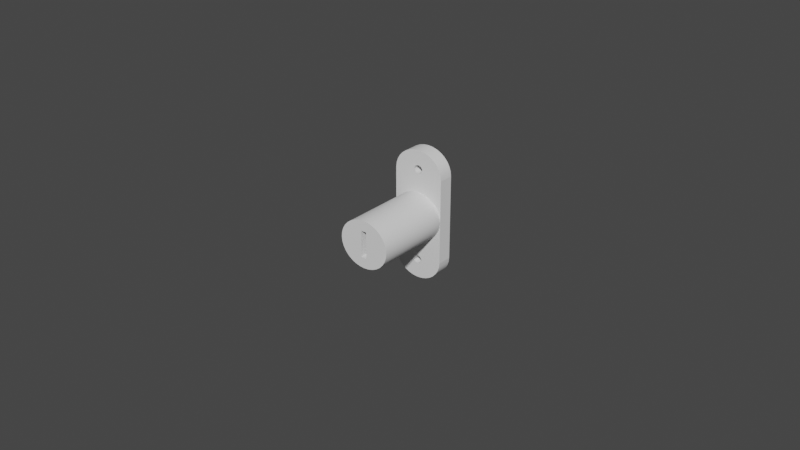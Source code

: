 # Source: Cam_Lock.blend  (saved by Blender 2.91.10; exported with 4.5.12 LTS)
import bpy
from mathutils import Matrix  # noqa: F401  (used for matrix-valued properties, if any)

bpy.ops.wm.read_factory_settings(use_empty=True)
scene = bpy.context.scene
scene.name = 'Scene'

# ---- collections
col_collection = bpy.data.collections.new('Collection'); scene.collection.children.link(col_collection)

# ---- world
world_world = bpy.data.worlds.new('World'); scene.world = world_world
world_world.use_nodes = True; world_world.node_tree.nodes.clear()
_N = world_world.node_tree.nodes; _L = world_world.node_tree.links
n0 = _N.new('ShaderNodeOutputWorld'); n0.name = 'World Output'; n0.location = (300, 300)
n1 = _N.new('ShaderNodeBackground'); n1.name = 'Background'; n1.location = (10, 300)
n1.inputs[0].default_value = (0.05088, 0.05088, 0.05088, 1.0)
_L.new(n1.outputs[0], n0.inputs[0])
n0.is_active_output = True
world_world.color = (0.05088, 0.05088, 0.05088)
world_world.use_sun_shadow = False
world_world.sun_shadow_jitter_overblur = 0.0

# ---- meshes
me_cylinder_002 = bpy.data.meshes.new('Cylinder.002')
me_cylinder_002.from_pydata([(-0.0009301, 0.01017, -0.0042), (-0.0009301, 0.01017, 0.0042), (0.0009301, 0.01017, -0.0042), (0.0009301, 0.01017, 0.0042), (0.0, 0.002626, 0.00756), (0.0, -0.002626, 0.00756), (0.001633, 0.002626, 0.007415), (0.001633, -0.002626, 0.007415), (0.003204, 0.002626, 0.006985), (0.003204, -0.002626, 0.006985), (0.004651, 0.002626, 0.006286), (0.004651, -0.002626, 0.006286), (0.005919, 0.002626, 0.005346), (0.005919, -0.002626, 0.005346), (0.00696, 0.002626, 0.0042), (0.00696, -0.002626, 0.0042), (0.007734, 0.002626, 0.002893), (0.007734, -0.002626, 0.002893), (0.00821, 0.002626, 0.001475), (0.00821, -0.002626, 0.001475), (0.008371, 0.002626, 6.856e-10), (0.008371, -0.002626, 4.56e-10), (0.00821, 0.002626, -0.001475), (0.00821, -0.002626, -0.001475), (0.007734, 0.002626, -0.002893), (0.007734, -0.002626, -0.002893), (0.00696, 0.002626, -0.0042), (0.00696, -0.002626, -0.0042), (0.005919, 0.002626, -0.005346), (0.005919, -0.002626, -0.005346), (0.004651, 0.002626, -0.006286), (0.004651, -0.002626, -0.006286), (0.003204, 0.002626, -0.006985), (0.003204, -0.002626, -0.006985), (0.001633, 0.002626, -0.007415), (0.001633, -0.002626, -0.007415), (-2.728e-09, 0.002626, -0.00756), (-2.728e-09, -0.002626, -0.00756), (-0.001633, 0.002626, -0.007415), (-0.001633, -0.002626, -0.007415), (-0.003204, 0.002626, -0.006985), (-0.003204, -0.002626, -0.006985), (-0.004651, 0.002626, -0.006286), (-0.004651, -0.002626, -0.006286), (-0.005919, 0.002626, -0.005346), (-0.005919, -0.002626, -0.005346), (-0.00696, 0.002626, -0.0042), (-0.00696, -0.002626, -0.0042), (-0.007734, 0.002626, -0.002893), (-0.007734, -0.002626, -0.002893), (-0.00821, 0.002626, -0.001475), (-0.00821, -0.002626, -0.001475), (-0.008371, 0.002626, 7.415e-09), (-0.008371, -0.002626, 7.185e-09), (-0.00821, 0.002626, 0.001475), (-0.00821, -0.002626, 0.001475), (-0.007734, 0.002626, 0.002893), (-0.007734, -0.002626, 0.002893), (-0.00696, 0.002626, 0.0042), (-0.00696, -0.002626, 0.0042), (-0.005919, 0.002626, 0.005346), (-0.005919, -0.002626, 0.005346), (-0.004651, 0.002626, 0.006286), (-0.004651, -0.002626, 0.006286), (-0.003203, 0.002626, 0.006985), (-0.003203, -0.002626, 0.006985), (-0.001633, 0.002626, 0.007415), (-0.001633, -0.002626, 0.007415), (0.0, 0.02937, 0.00294), (0.0, 0.02649, 0.00294), (0.0006351, 0.02937, 0.002884), (0.0006351, 0.02649, 0.002884), (0.001246, 0.02937, 0.002716), (0.001246, 0.02649, 0.002716), (0.001809, 0.02937, 0.002445), (0.001809, 0.02649, 0.002445), (0.002302, 0.02937, 0.002079), (0.002302, 0.02649, 0.002079), (0.002707, 0.02937, 0.001633), (0.002707, 0.02649, 0.001633), (0.003008, 0.02937, 0.001125), (0.003008, 0.02649, 0.001125), (0.003193, 0.02937, 0.0005736), (0.003193, 0.02649, 0.0005736), (0.003255, 0.02937, 1.506e-09), (0.003255, 0.02649, 1.38e-09), (0.003193, 0.02937, -0.0005736), (0.003193, 0.02649, -0.0005736), (0.003008, 0.02937, -0.001125), (0.003008, 0.02649, -0.001125), (0.002707, 0.02937, -0.001633), (0.002707, 0.02649, -0.001633), (0.002302, 0.02937, -0.002079), (0.002302, 0.02649, -0.002079), (0.001809, 0.02937, -0.002445), (0.001809, 0.02649, -0.002445), (0.001246, 0.02937, -0.002716), (0.001246, 0.02649, -0.002716), (0.0006351, 0.02937, -0.002884), (0.0006351, 0.02649, -0.002884), (-1.061e-09, 0.02937, -0.00294), (-1.061e-09, 0.02649, -0.00294), (-0.0006351, 0.02937, -0.002884), (-0.0006351, 0.02649, -0.002884), (-0.001246, 0.02937, -0.002716), (-0.001246, 0.02649, -0.002716), (-0.001809, 0.02937, -0.002445), (-0.001809, 0.02649, -0.002445), (-0.002302, 0.02937, -0.002079), (-0.002302, 0.02649, -0.002079), (-0.002707, 0.02937, -0.001633), (-0.002707, 0.02649, -0.001633), (-0.003008, 0.02937, -0.001125), (-0.003008, 0.02649, -0.001125), (-0.003193, 0.02937, -0.0005736), (-0.003193, 0.02649, -0.0005736), (-0.003255, 0.02937, 4.123e-09), (-0.003255, 0.02649, 3.997e-09), (-0.003193, 0.02937, 0.0005736), (-0.003193, 0.02649, 0.0005736), (-0.003008, 0.02937, 0.001125), (-0.003008, 0.02649, 0.001125), (-0.002707, 0.02937, 0.001633), (-0.002707, 0.02649, 0.001633), (-0.002302, 0.02937, 0.002079), (-0.002302, 0.02649, 0.002079), (-0.001809, 0.02937, 0.002445), (-0.001809, 0.02649, 0.002445), (-0.001246, 0.02937, 0.002716), (-0.001246, 0.02649, 0.002716), (-0.0006351, 0.02937, 0.002884), (-0.0006351, 0.02649, 0.002884), (0.0, 0.0265, 0.00756), (0.0, 0.002625, 0.00756), (0.001633, 0.0265, 0.007415), (0.001633, 0.002625, 0.007415), (0.003204, 0.0265, 0.006985), (0.003204, 0.002625, 0.006985), (0.004651, 0.0265, 0.006286), (0.004651, 0.002625, 0.006286), (0.005919, 0.0265, 0.005346), (0.005919, 0.002625, 0.005346), (0.00696, 0.0265, 0.0042), (0.00696, 0.002625, 0.0042), (0.007734, 0.0265, 0.002893), (0.007734, 0.002625, 0.002893), (0.00821, 0.0265, 0.001475), (0.00821, 0.002625, 0.001475), (0.008371, 0.0265, 1.729e-09), (0.008371, 0.002625, 6.855e-10), (0.00821, 0.0265, -0.001475), (0.00821, 0.002625, -0.001475), (0.007734, 0.0265, -0.002893), (0.007734, 0.002625, -0.002893), (0.00696, 0.0265, -0.0042), (0.00696, 0.002625, -0.0042), (0.005919, 0.0265, -0.005346), (0.005919, 0.002625, -0.005346), (0.004651, 0.0265, -0.006286), (0.004651, 0.002625, -0.006286), (0.003204, 0.0265, -0.006985), (0.003204, 0.002625, -0.006985), (0.001633, 0.0265, -0.007415), (0.001633, 0.002625, -0.007415), (-2.728e-09, 0.0265, -0.00756), (-2.728e-09, 0.002625, -0.00756), (-0.001633, 0.0265, -0.007415), (-0.001633, 0.002625, -0.007415), (-0.003204, 0.0265, -0.006985), (-0.003204, 0.002625, -0.006985), (-0.004651, 0.0265, -0.006286), (-0.004651, 0.002625, -0.006286), (-0.005919, 0.0265, -0.005346), (-0.005919, 0.002625, -0.005346), (-0.00696, 0.0265, -0.0042), (-0.00696, 0.002625, -0.0042), (-0.007734, 0.0265, -0.002893), (-0.007734, 0.002625, -0.002893), (-0.00821, 0.0265, -0.001475), (-0.00821, 0.002625, -0.001475), (-0.008371, 0.0265, 8.458e-09), (-0.008371, 0.002625, 7.415e-09), (-0.00821, 0.0265, 0.001475), (-0.00821, 0.002625, 0.001475), (-0.007734, 0.0265, 0.002893), (-0.007734, 0.002625, 0.002893), (-0.00696, 0.0265, 0.0042), (-0.00696, 0.002625, 0.0042), (-0.005919, 0.0265, 0.005346), (-0.005919, 0.002625, 0.005346), (-0.004651, 0.0265, 0.006286), (-0.004651, 0.002625, 0.006286), (-0.003203, 0.0265, 0.006985), (-0.003203, 0.002625, 0.006985), (-0.001633, 0.0265, 0.007415), (-0.001633, 0.002625, 0.007415), (3.757e-10, 0.02648, 0.021), (3.757e-10, 0.02171, 0.021), (0.001633, 0.02648, 0.02085), (0.001633, 0.02171, 0.02085), (0.003204, 0.02648, 0.02042), (0.003204, 0.02171, 0.02042), (0.004651, 0.02648, 0.01973), (0.004651, 0.02171, 0.01973), (0.005919, 0.02648, 0.01879), (0.005919, 0.02171, 0.01879), (0.00696, 0.02648, 0.01764), (0.00696, 0.02171, 0.01764), (0.007734, 0.02648, 0.01633), (0.007734, 0.02171, 0.01633), (0.00821, 0.02648, 0.01491), (0.00821, 0.02171, 0.01491), (-0.00821, 0.02648, 0.01491), (-0.00821, 0.02171, 0.01491), (-0.007734, 0.02648, 0.01633), (-0.007734, 0.02171, 0.01633), (-0.00696, 0.02648, 0.01764), (-0.00696, 0.02171, 0.01764), (-0.005919, 0.02648, 0.01879), (-0.005919, 0.02171, 0.01879), (-0.004651, 0.02648, 0.01973), (-0.004651, 0.02171, 0.01973), (-0.003203, 0.02648, 0.02042), (-0.003203, 0.02171, 0.02042), (-0.001633, 0.02648, 0.02085), (-0.001633, 0.02171, 0.02085), (-0.008339, 0.02648, -0.01346), (-0.008371, 0.02171, -0.01344), (-0.008371, 0.02648, 0.01344), (-0.008371, 0.02171, 0.01344), (0.008371, 0.02648, -0.01344), (0.008371, 0.02171, -0.01344), (0.008371, 0.02648, 0.01344), (0.008371, 0.02171, 0.01344), (4.703e-09, 0.02648, -0.021), (4.703e-09, 0.02171, -0.021), (-0.001633, 0.02648, -0.02085), (-0.001633, 0.02171, -0.02085), (-0.003204, 0.02648, -0.02042), (-0.003204, 0.02171, -0.02042), (-0.004651, 0.02648, -0.01973), (-0.004651, 0.02171, -0.01973), (-0.005919, 0.02648, -0.01879), (-0.005919, 0.02171, -0.01879), (-0.00696, 0.02648, -0.01764), (-0.00696, 0.02171, -0.01764), (-0.007734, 0.02648, -0.01633), (-0.007734, 0.02171, -0.01633), (-0.00821, 0.02648, -0.01491), (-0.00821, 0.02171, -0.01491), (0.00821, 0.02648, -0.01491), (0.00821, 0.02171, -0.01491), (0.007734, 0.02648, -0.01633), (0.007734, 0.02171, -0.01633), (0.00696, 0.02648, -0.01764), (0.00696, 0.02171, -0.01764), (0.005919, 0.02648, -0.01879), (0.005919, 0.02171, -0.01879), (0.004651, 0.02648, -0.01973), (0.004651, 0.02171, -0.01973), (0.003204, 0.02648, -0.02042), (0.003204, 0.02171, -0.02042), (0.001633, 0.02648, -0.02085), (0.001633, 0.02171, -0.02085), (-0.0009301, -0.002626, -0.0042), (-0.0009301, 0.002625, -0.0042), (-0.0009301, 0.002626, -0.0042), (0.0009301, -0.002626, -0.0042), (0.0009301, 0.002625, -0.0042), (0.0009301, 0.002626, -0.0042), (-0.0009301, -0.002626, -0.002028), (-0.0009301, 0.002625, -0.002028), (-0.0009301, -0.002626, 0.0042), (-0.0009301, 0.002625, 0.0042), (-0.0009301, 0.002626, 0.0042), (0.0009301, -0.002626, 0.0042), (0.0009301, 0.002625, 0.0042), (0.0009301, 0.002626, 0.0042), (0.001316, 0.02171, 0.01542), (0.001316, 0.02648, 0.01542), (0.001007, 0.02171, 0.01584), (0.001007, 0.02648, 0.01584), (0.001397, 0.02171, 0.01468), (0.001397, 0.02648, 0.01468), (-0.0002779, 0.02171, 0.01619), (-0.0002779, 0.02648, 0.01619), (0.001184, 0.02171, 0.01564), (0.001184, 0.02648, 0.01564), (-0.000545, 0.02171, 0.01612), (-0.000545, 0.02648, 0.01612), (0.001397, 0.02171, 0.01518), (0.001397, 0.02648, 0.01518), (0.0002779, 0.02171, 0.01619), (0.0002779, 0.02648, 0.01619), (0.001184, 0.02171, 0.01422), (0.001184, 0.02648, 0.01422), (0.001007, 0.02171, 0.01402), (0.001007, 0.02648, 0.01402), (0.0007913, 0.02171, 0.01386), (0.0007913, 0.02648, 0.01386), (0.000545, 0.02171, 0.01374), (0.000545, 0.02648, 0.01374), (1.372e-09, 0.02171, 0.01622), (1.372e-09, 0.02648, 0.01622), (0.000545, 0.02171, 0.01612), (0.000545, 0.02648, 0.01612), (0.0007913, 0.02171, 0.016), (0.0007913, 0.02648, 0.016), (0.001316, 0.02171, 0.01444), (0.001316, 0.02648, 0.01444), (0.001424, 0.02171, 0.01493), (0.001424, 0.02648, 0.01493), (-0.001316, 0.02171, 0.01444), (-0.001316, 0.02648, 0.01444), (-0.001424, 0.02171, 0.01493), (-0.001424, 0.02648, 0.01493), (-0.001397, 0.02171, 0.01468), (-0.001397, 0.02648, 0.01468), (-0.001397, 0.02171, 0.01518), (-0.001397, 0.02648, 0.01518), (-0.001316, 0.02171, 0.01542), (-0.001316, 0.02648, 0.01542), (-0.001184, 0.02171, 0.01422), (-0.001184, 0.02648, 0.01422), (-0.001184, 0.02171, 0.01564), (-0.001184, 0.02648, 0.01564), (-0.0007913, 0.02171, 0.016), (-0.0007913, 0.02648, 0.016), (-0.001007, 0.02171, 0.01584), (-0.001007, 0.02648, 0.01584), (9.083e-10, 0.02171, 0.01364), (9.083e-10, 0.02648, 0.01364), (-0.0002779, 0.02171, 0.01367), (-0.0002779, 0.02648, 0.01367), (0.0002779, 0.02171, 0.01367), (0.0002779, 0.02648, 0.01367), (-0.000545, 0.02171, 0.01374), (-0.000545, 0.02648, 0.01374), (-0.001007, 0.02171, 0.01402), (-0.001007, 0.02648, 0.01402), (-0.0007913, 0.02171, 0.01386), (-0.0007913, 0.02648, 0.01386), (0.001316, 0.02171, -0.01437), (0.001316, 0.02648, -0.01437), (0.001007, 0.02171, -0.01395), (0.001007, 0.02648, -0.01395), (0.001397, 0.02171, -0.01511), (0.001397, 0.02648, -0.01511), (-0.0002779, 0.02171, -0.0136), (-0.0002779, 0.02648, -0.0136), (0.001184, 0.02171, -0.01414), (0.001184, 0.02648, -0.01414), (-0.000545, 0.02171, -0.01367), (-0.000545, 0.02648, -0.01367), (0.001397, 0.02171, -0.01461), (0.001397, 0.02648, -0.01461), (0.0002779, 0.02171, -0.0136), (0.0002779, 0.02648, -0.0136), (0.001184, 0.02171, -0.01557), (0.001184, 0.02648, -0.01557), (0.001007, 0.02171, -0.01577), (0.001007, 0.02648, -0.01577), (0.0007913, 0.02171, -0.01593), (0.0007913, 0.02648, -0.01593), (0.000545, 0.02171, -0.01605), (0.000545, 0.02648, -0.01605), (1.372e-09, 0.02171, -0.01357), (1.372e-09, 0.02648, -0.01357), (0.000545, 0.02171, -0.01367), (0.000545, 0.02648, -0.01367), (0.0007913, 0.02171, -0.01379), (0.0007913, 0.02648, -0.01379), (0.001316, 0.02171, -0.01535), (0.001316, 0.02648, -0.01535), (0.001424, 0.02171, -0.01486), (0.001424, 0.02648, -0.01486), (-0.001316, 0.02171, -0.01535), (-0.001316, 0.02648, -0.01535), (-0.001424, 0.02171, -0.01486), (-0.001424, 0.02648, -0.01486), (-0.001397, 0.02171, -0.01511), (-0.001397, 0.02648, -0.01511), (-0.001397, 0.02171, -0.01461), (-0.001397, 0.02648, -0.01461), (-0.001316, 0.02171, -0.01437), (-0.001316, 0.02648, -0.01437), (-0.001184, 0.02171, -0.01557), (-0.001184, 0.02648, -0.01557), (-0.001184, 0.02171, -0.01414), (-0.001184, 0.02648, -0.01414), (-0.0007913, 0.02171, -0.01379), (-0.0007913, 0.02648, -0.01379), (-0.001007, 0.02171, -0.01395), (-0.001007, 0.02648, -0.01395), (9.083e-10, 0.02171, -0.01614), (9.083e-10, 0.02648, -0.01614), (-0.0002779, 0.02171, -0.01612), (-0.0002779, 0.02648, -0.01612), (0.0002779, 0.02171, -0.01612), (0.0002779, 0.02648, -0.01612), (-0.000545, 0.02171, -0.01605), (-0.000545, 0.02648, -0.01605), (-0.001007, 0.02171, -0.01577), (-0.001007, 0.02648, -0.01577), (-0.0007913, 0.02171, -0.01593), (-0.0007913, 0.02648, -0.01593), (-0.0009301, 0.01017, 0.0042), (-0.0009301, 0.01017, 0.0042), (-0.0009301, 0.01017, -0.0042), (-0.0009301, 0.01017, -0.0042), (-0.0009301, 0.002626, 0.0042), (-0.0009301, 0.002626, 0.0042), (-0.0009301, 0.002626, 0.0042), (-0.0009301, 0.002626, 0.0042), (0.0009301, 0.01017, 0.0042), (0.0009301, 0.01017, 0.0042), (0.0009301, 0.002626, 0.0042), (0.0009301, 0.002626, 0.0042), (0.0009301, 0.002626, 0.0042), (0.0009301, 0.002626, 0.0042), (0.0009301, 0.01017, -0.0042), (0.0009301, 0.01017, -0.0042), (0.0009301, 0.002626, -0.0042), (0.0009301, 0.002626, -0.0042), (0.0009301, 0.002626, -0.0042), (0.0009301, 0.002626, -0.0042), (0.0, 0.002626, 0.00756), (0.001633, 0.002626, 0.007415), (0.001633, -0.002626, 0.007415), (0.0, -0.002626, 0.00756), (0.003204, 0.002626, 0.006985), (0.003204, -0.002626, 0.006985), (0.004651, 0.002626, 0.006286), (0.004651, -0.002626, 0.006286), (0.005919, 0.002626, 0.005346), (0.005919, -0.002626, 0.005346), (0.00696, 0.002626, 0.0042), (0.00696, -0.002626, 0.0042), (0.007734, 0.002626, 0.002893), (0.007734, -0.002626, 0.002893), (0.00821, 0.002626, 0.001475), (0.00821, -0.002626, 0.001475), (0.008371, 0.002626, 6.856e-10), (0.008371, -0.002626, 4.56e-10), (0.00821, 0.002626, -0.001475), (0.00821, -0.002626, -0.001475), (0.007734, 0.002626, -0.002893), (0.007734, -0.002626, -0.002893), (0.00696, 0.002626, -0.0042), (0.00696, -0.002626, -0.0042), (0.005919, 0.002626, -0.005346), (0.005919, -0.002626, -0.005346), (0.004651, 0.002626, -0.006286), (0.004651, -0.002626, -0.006286), (0.003204, 0.002626, -0.006985), (0.003204, -0.002626, -0.006985), (0.001633, 0.002626, -0.007415), (0.001633, -0.002626, -0.007415), (-2.728e-09, 0.002626, -0.00756), (-2.728e-09, -0.002626, -0.00756), (-0.001633, 0.002626, -0.007415), (-0.001633, -0.002626, -0.007415), (-0.003204, 0.002626, -0.006985), (-0.003204, -0.002626, -0.006985), (-0.004651, 0.002626, -0.006286), (-0.004651, -0.002626, -0.006286), (-0.005919, 0.002626, -0.005346), (-0.005919, -0.002626, -0.005346), (-0.00696, 0.002626, -0.0042), (-0.00696, -0.002626, -0.0042), (-0.007734, 0.002626, -0.002893), (-0.007734, -0.002626, -0.002893), (-0.00821, 0.002626, -0.001475), (-0.00821, -0.002626, -0.001475), (-0.008371, 0.002626, 7.415e-09), (-0.008371, -0.002626, 7.185e-09), (-0.00821, 0.002626, 0.001475), (-0.00821, -0.002626, 0.001475), (-0.007734, 0.002626, 0.002893), (-0.007734, -0.002626, 0.002893), (-0.00696, 0.002626, 0.0042), (-0.00696, -0.002626, 0.0042), (-0.005919, 0.002626, 0.005346), (-0.005919, -0.002626, 0.005346), (-0.004651, 0.002626, 0.006286), (-0.004651, -0.002626, 0.006286), (-0.003203, 0.002626, 0.006985), (-0.003203, -0.002626, 0.006985), (-0.001633, 0.002626, 0.007415), (-0.001633, -0.002626, 0.007415), (0.0, 0.02937, 0.00294), (0.0006351, 0.02937, 0.002884), (0.0006351, 0.02649, 0.002884), (0.0, 0.02649, 0.00294), (0.001246, 0.02937, 0.002716), (0.001246, 0.02649, 0.002716), (0.001809, 0.02937, 0.002445), (0.001809, 0.02649, 0.002445), (0.002302, 0.02937, 0.002079), (0.002302, 0.02649, 0.002079), (0.002707, 0.02937, 0.001633), (0.002707, 0.02649, 0.001633), (0.003008, 0.02937, 0.001125), (0.003008, 0.02649, 0.001125), (0.003193, 0.02937, 0.0005736), (0.003193, 0.02649, 0.0005736), (0.003255, 0.02937, 1.506e-09), (0.003255, 0.02649, 1.38e-09), (0.003193, 0.02937, -0.0005736), (0.003193, 0.02649, -0.0005736), (0.003008, 0.02937, -0.001125), (0.003008, 0.02649, -0.001125), (0.002707, 0.02937, -0.001633), (0.002707, 0.02649, -0.001633), (0.002302, 0.02937, -0.002079), (0.002302, 0.02649, -0.002079), (0.001809, 0.02937, -0.002445), (0.001809, 0.02649, -0.002445), (0.001246, 0.02937, -0.002716), (0.001246, 0.02649, -0.002716), (0.0006351, 0.02937, -0.002884), (0.0006351, 0.02649, -0.002884), (-1.061e-09, 0.02937, -0.00294), (-1.061e-09, 0.02649, -0.00294), (-0.0006351, 0.02937, -0.002884), (-0.0006351, 0.02649, -0.002884), (-0.001246, 0.02937, -0.002716), (-0.001246, 0.02649, -0.002716), (-0.001809, 0.02937, -0.002445), (-0.001809, 0.02649, -0.002445), (-0.002302, 0.02937, -0.002079), (-0.002302, 0.02649, -0.002079), (-0.002707, 0.02937, -0.001633), (-0.002707, 0.02649, -0.001633), (-0.003008, 0.02937, -0.001125), (-0.003008, 0.02649, -0.001125), (-0.003193, 0.02937, -0.0005736), (-0.003193, 0.02649, -0.0005736), (-0.003255, 0.02937, 4.123e-09), (-0.003255, 0.02649, 3.997e-09), (-0.003193, 0.02937, 0.0005736), (-0.003193, 0.02649, 0.0005736), (-0.003008, 0.02937, 0.001125), (-0.003008, 0.02649, 0.001125), (-0.002707, 0.02937, 0.001633), (-0.002707, 0.02649, 0.001633), (-0.002302, 0.02937, 0.002079), (-0.002302, 0.02649, 0.002079), (-0.001809, 0.02937, 0.002445), (-0.001809, 0.02649, 0.002445), (-0.001246, 0.02937, 0.002716), (-0.001246, 0.02649, 0.002716), (-0.0006351, 0.02937, 0.002884), (-0.0006351, 0.02649, 0.002884), (0.0, 0.0265, 0.00756), (0.001633, 0.0265, 0.007415), (0.001633, 0.002625, 0.007415), (0.0, 0.002625, 0.00756), (0.003204, 0.0265, 0.006985), (0.003204, 0.002625, 0.006985), (0.004651, 0.0265, 0.006286), (0.004651, 0.002625, 0.006286), (0.005919, 0.0265, 0.005346), (0.005919, 0.002625, 0.005346), (0.00696, 0.0265, 0.0042), (0.00696, 0.002625, 0.0042), (0.007734, 0.0265, 0.002893), (0.007734, 0.002625, 0.002893), (0.00821, 0.0265, 0.001475), (0.00821, 0.002625, 0.001475), (0.008371, 0.0265, 1.729e-09), (0.008371, 0.002625, 6.855e-10), (0.00821, 0.0265, -0.001475), (0.00821, 0.002625, -0.001475), (0.007734, 0.0265, -0.002893), (0.007734, 0.002625, -0.002893), (0.00696, 0.0265, -0.0042), (0.00696, 0.002625, -0.0042), (0.005919, 0.0265, -0.005346), (0.005919, 0.002625, -0.005346), (0.004651, 0.0265, -0.006286), (0.004651, 0.002625, -0.006286), (0.003204, 0.0265, -0.006985), (0.003204, 0.002625, -0.006985), (0.001633, 0.0265, -0.007415), (0.001633, 0.002625, -0.007415), (-2.728e-09, 0.0265, -0.00756), (-2.728e-09, 0.002625, -0.00756), (-0.001633, 0.0265, -0.007415), (-0.001633, 0.002625, -0.007415), (-0.003204, 0.0265, -0.006985), (-0.003204, 0.002625, -0.006985), (-0.004651, 0.0265, -0.006286), (-0.004651, 0.002625, -0.006286), (-0.005919, 0.0265, -0.005346), (-0.005919, 0.002625, -0.005346), (-0.00696, 0.0265, -0.0042), (-0.00696, 0.002625, -0.0042), (-0.007734, 0.0265, -0.002893), (-0.007734, 0.002625, -0.002893), (-0.00821, 0.0265, -0.001475), (-0.00821, 0.002625, -0.001475), (-0.008371, 0.0265, 8.458e-09), (-0.008371, 0.002625, 7.415e-09), (-0.00821, 0.0265, 0.001475), (-0.00821, 0.002625, 0.001475), (-0.007734, 0.0265, 0.002893), (-0.007734, 0.002625, 0.002893), (-0.00696, 0.0265, 0.0042), (-0.00696, 0.002625, 0.0042), (-0.005919, 0.0265, 0.005346), (-0.005919, 0.002625, 0.005346), (-0.004651, 0.0265, 0.006286), (-0.004651, 0.002625, 0.006286), (-0.003203, 0.0265, 0.006985), (-0.003203, 0.002625, 0.006985), (-0.001633, 0.0265, 0.007415), (-0.001633, 0.002625, 0.007415), (3.757e-10, 0.02648, 0.021), (0.001633, 0.02648, 0.02085), (0.001633, 0.02171, 0.02085), (3.757e-10, 0.02171, 0.021), (0.003204, 0.02648, 0.02042), (0.003204, 0.02171, 0.02042), (0.004651, 0.02648, 0.01973), (0.004651, 0.02171, 0.01973), (0.005919, 0.02648, 0.01879), (0.005919, 0.02171, 0.01879), (0.00696, 0.02648, 0.01764), (0.00696, 0.02171, 0.01764), (0.007734, 0.02648, 0.01633), (0.007734, 0.02171, 0.01633), (0.00821, 0.02648, 0.01491), (0.00821, 0.02171, 0.01491), (-0.00821, 0.02648, 0.01491), (-0.007734, 0.02648, 0.01633), (-0.007734, 0.02171, 0.01633), (-0.00821, 0.02171, 0.01491), (-0.00696, 0.02648, 0.01764), (-0.00696, 0.02171, 0.01764), (-0.005919, 0.02648, 0.01879), (-0.005919, 0.02171, 0.01879), (-0.004651, 0.02648, 0.01973), (-0.004651, 0.02171, 0.01973), (-0.003203, 0.02648, 0.02042), (-0.003203, 0.02171, 0.02042), (-0.001633, 0.02648, 0.02085), (-0.001633, 0.02171, 0.02085), (-0.008371, 0.02648, 0.01344), (-0.008371, 0.02648, 0.01344), (-0.008371, 0.02648, 0.01344), (-0.008371, 0.02648, 0.01344), (-0.008339, 0.02648, -0.01346), (-0.008339, 0.02648, -0.01346), (-0.008339, 0.02648, -0.01346), (-0.008339, 0.02648, -0.01346), (-0.008371, 0.02171, -0.01344), (-0.008371, 0.02171, -0.01344), (-0.008371, 0.02171, -0.01344), (-0.008371, 0.02171, -0.01344), (-0.008371, 0.02171, 0.01344), (-0.008371, 0.02171, 0.01344), (-0.008371, 0.02171, 0.01344), (-0.008371, 0.02171, 0.01344), (0.008371, 0.02648, 0.01344), (0.008371, 0.02648, 0.01344), (0.008371, 0.02648, 0.01344), (0.008371, 0.02648, 0.01344), (0.008371, 0.02171, 0.01344), (0.008371, 0.02171, 0.01344), (0.008371, 0.02171, 0.01344), (0.008371, 0.02171, 0.01344), (0.008371, 0.02648, -0.01344), (0.008371, 0.02648, -0.01344), (0.008371, 0.02648, -0.01344), (0.008371, 0.02648, -0.01344), (0.008371, 0.02171, -0.01344), (0.008371, 0.02171, -0.01344), (0.008371, 0.02171, -0.01344), (0.008371, 0.02171, -0.01344), (4.703e-09, 0.02648, -0.021), (-0.001633, 0.02648, -0.02085), (-0.001633, 0.02171, -0.02085), (4.703e-09, 0.02171, -0.021), (-0.003204, 0.02648, -0.02042), (-0.003204, 0.02171, -0.02042), (-0.004651, 0.02648, -0.01973), (-0.004651, 0.02171, -0.01973), (-0.005919, 0.02648, -0.01879), (-0.005919, 0.02171, -0.01879), (-0.00696, 0.02648, -0.01764), (-0.00696, 0.02171, -0.01764), (-0.007734, 0.02648, -0.01633), (-0.007734, 0.02171, -0.01633), (-0.00821, 0.02648, -0.01491), (-0.00821, 0.02171, -0.01491), (0.00821, 0.02648, -0.01491), (0.007734, 0.02648, -0.01633), (0.007734, 0.02171, -0.01633), (0.00821, 0.02171, -0.01491), (0.00696, 0.02648, -0.01764), (0.00696, 0.02171, -0.01764), (0.005919, 0.02648, -0.01879), (0.005919, 0.02171, -0.01879), (0.004651, 0.02648, -0.01973), (0.004651, 0.02171, -0.01973), (0.003204, 0.02648, -0.02042), (0.003204, 0.02171, -0.02042), (0.001633, 0.02648, -0.02085), (0.001633, 0.02171, -0.02085), (0.0009301, -0.002626, -0.0042), (0.0009301, -0.002626, -0.0042), (-0.0009301, -0.002626, -0.0042), (-0.0009301, -0.002626, -0.0042), (0.0009301, 0.002625, -0.0042), (0.0009301, 0.002625, -0.0042), (0.0009301, 0.002625, -0.0042), (0.0009301, 0.002625, -0.0042), (-0.0009301, 0.002625, -0.0042), (-0.0009301, 0.002625, -0.0042), (-0.0009301, 0.002625, -0.0042), (-0.0009301, 0.002625, -0.0042), (-0.0009301, 0.002626, -0.0042), (-0.0009301, 0.002626, -0.0042), (-0.0009301, 0.002626, -0.0042), (-0.0009301, 0.002626, -0.0042), (-0.0009301, -0.002626, -0.002028), (-0.0009301, 0.002625, -0.002028), (-0.0009301, 0.002625, -0.002028), (-0.0009301, -0.002626, 0.0042), (-0.0009301, -0.002626, 0.0042), (-0.0009301, 0.002625, 0.0042), (-0.0009301, 0.002625, 0.0042), (-0.0009301, 0.002625, 0.0042), (-0.0009301, 0.002625, 0.0042), (0.0009301, -0.002626, 0.0042), (0.0009301, -0.002626, 0.0042), (0.0009301, 0.002625, 0.0042), (0.0009301, 0.002625, 0.0042), (0.0009301, 0.002625, 0.0042), (0.0009301, 0.002625, 0.0042), (0.001184, 0.02171, 0.01564), (0.001316, 0.02171, 0.01542), (0.001184, 0.02648, 0.01564), (0.001316, 0.02648, 0.01542), (0.001007, 0.02648, 0.01584), (-0.000545, 0.02171, 0.01612), (-0.0002779, 0.02171, 0.01619), (-0.000545, 0.02648, 0.01612), (-0.0002779, 0.02648, 0.01619), (0.001397, 0.02171, 0.01518), (1.372e-09, 0.02171, 0.01622), (0.0002779, 0.02171, 0.01619), (0.001184, 0.02171, 0.01422), (0.001007, 0.02171, 0.01402), (0.001007, 0.02648, 0.01402), (0.001184, 0.02648, 0.01422), (0.0007913, 0.02171, 0.01386), (0.0007913, 0.02648, 0.01386), (0.000545, 0.02171, 0.01374), (0.000545, 0.02648, 0.01374), (0.0002779, 0.02648, 0.01619), (0.000545, 0.02648, 0.01612), (1.372e-09, 0.02648, 0.01622), (0.0007913, 0.02171, 0.016), (0.001007, 0.02171, 0.01584), (0.0007913, 0.02648, 0.016), (0.000545, 0.02171, 0.01612), (0.001424, 0.02171, 0.01493), (0.001397, 0.02171, 0.01468), (0.001424, 0.02648, 0.01493), (0.001397, 0.02648, 0.01468), (0.001316, 0.02171, 0.01444), (0.001316, 0.02648, 0.01444), (0.001397, 0.02648, 0.01518), (-0.001316, 0.02648, 0.01444), (-0.001397, 0.02648, 0.01468), (-0.001397, 0.02171, 0.01468), (-0.001424, 0.02171, 0.01493), (-0.001424, 0.02648, 0.01493), (-0.001397, 0.02171, 0.01518), (-0.001316, 0.02171, 0.01444), (-0.001316, 0.02171, 0.01542), (-0.001397, 0.02648, 0.01518), (-0.001316, 0.02648, 0.01542), (-0.001184, 0.02648, 0.01564), (-0.001007, 0.02648, 0.01584), (-0.001007, 0.02171, 0.01584), (-0.0007913, 0.02171, 0.016), (-0.0007913, 0.02648, 0.016), (-0.001184, 0.02171, 0.01564), (9.083e-10, 0.02171, 0.01364), (-0.0002779, 0.02171, 0.01367), (9.083e-10, 0.02648, 0.01364), (-0.0002779, 0.02648, 0.01367), (0.0002779, 0.02171, 0.01367), (-0.000545, 0.02171, 0.01374), (-0.000545, 0.02648, 0.01374), (0.0002779, 0.02648, 0.01367), (-0.001184, 0.02171, 0.01422), (-0.001184, 0.02648, 0.01422), (-0.001007, 0.02171, 0.01402), (-0.001007, 0.02648, 0.01402), (-0.0007913, 0.02171, 0.01386), (-0.0007913, 0.02648, 0.01386), (0.001184, 0.02171, -0.01414), (0.001316, 0.02171, -0.01437), (0.001007, 0.02648, -0.01395), (0.001184, 0.02648, -0.01414), (-0.000545, 0.02171, -0.01367), (-0.0002779, 0.02171, -0.0136), (0.001316, 0.02648, -0.01437), (-0.000545, 0.02648, -0.01367), (-0.0002779, 0.02648, -0.0136), (0.001397, 0.02171, -0.01461), (1.372e-09, 0.02171, -0.01357), (0.0002779, 0.02171, -0.0136), (0.001184, 0.02171, -0.01557), (0.001007, 0.02171, -0.01577), (0.001184, 0.02648, -0.01557), (0.001007, 0.02648, -0.01577), (0.0007913, 0.02171, -0.01593), (0.0007913, 0.02648, -0.01593), (0.000545, 0.02171, -0.01605), (0.000545, 0.02648, -0.01605), (0.0002779, 0.02648, -0.0136), (0.000545, 0.02648, -0.01367), (0.0007913, 0.02648, -0.01379), (0.0007913, 0.02171, -0.01379), (0.001007, 0.02171, -0.01395), (0.000545, 0.02171, -0.01367), (1.372e-09, 0.02648, -0.01357), (0.001424, 0.02171, -0.01486), (0.001397, 0.02171, -0.01511), (0.001424, 0.02648, -0.01486), (0.001397, 0.02648, -0.01511), (0.001397, 0.02648, -0.01461), (0.001316, 0.02171, -0.01535), (0.001316, 0.02648, -0.01535), (-0.001316, 0.02171, -0.01535), (-0.001397, 0.02171, -0.01511), (-0.001424, 0.02171, -0.01486), (-0.001397, 0.02648, -0.01511), (-0.001424, 0.02648, -0.01486), (-0.001397, 0.02171, -0.01461), (-0.001316, 0.02648, -0.01535), (-0.001316, 0.02171, -0.01437), (-0.001184, 0.02648, -0.01414), (-0.001007, 0.02648, -0.01395), (-0.001007, 0.02171, -0.01395), (-0.0007913, 0.02171, -0.01379), (-0.0007913, 0.02648, -0.01379), (-0.001397, 0.02648, -0.01461), (-0.001184, 0.02171, -0.01414), (9.083e-10, 0.02171, -0.01614), (-0.0002779, 0.02171, -0.01612), (9.083e-10, 0.02648, -0.01614), (-0.0002779, 0.02648, -0.01612), (0.0002779, 0.02648, -0.01612), (-0.000545, 0.02171, -0.01605), (-0.000545, 0.02648, -0.01605), (0.0002779, 0.02171, -0.01612), (-0.001316, 0.02648, -0.01437), (-0.001184, 0.02171, -0.01557), (-0.001184, 0.02648, -0.01557), (-0.001007, 0.02648, -0.01577), (-0.001007, 0.02171, -0.01577), (-0.0007913, 0.02171, -0.01593), (-0.0007913, 0.02648, -0.01593)], [], [(408, 406, 410, 723), (407, 414, 416, 413), (415, 420, 422, 277), (421, 409, 725, 425), (1, 0, 2, 3), (426, 429, 428, 427), (427, 428, 431, 430), (430, 431, 433, 432), (432, 433, 435, 434), (434, 435, 437, 436), (436, 437, 439, 438), (438, 439, 441, 440), (440, 441, 443, 442), (442, 443, 445, 444), (444, 445, 447, 446), (446, 447, 449, 448), (448, 449, 451, 450), (450, 451, 453, 452), (452, 453, 455, 454), (454, 455, 457, 456), (456, 457, 459, 458), (458, 459, 461, 460), (460, 461, 463, 462), (462, 463, 465, 464), (464, 465, 467, 466), (466, 467, 469, 468), (468, 469, 471, 470), (470, 471, 473, 472), (472, 473, 475, 474), (474, 475, 477, 476), (476, 477, 479, 478), (478, 479, 481, 480), (480, 481, 483, 482), (482, 483, 485, 484), (484, 485, 487, 486), (7, 5, 489, 65, 63, 61, 59, 57, 55, 53, 51, 49, 270, 729, 736, 15, 13, 11, 9), (486, 487, 67, 488), (488, 67, 429, 426), (4, 6, 8, 10, 12, 14, 418, 411, 722, 46, 48, 50, 52, 54, 56, 58, 60, 62, 64, 66), (490, 493, 492, 491), (491, 492, 495, 494), (494, 495, 497, 496), (496, 497, 499, 498), (498, 499, 501, 500), (500, 501, 503, 502), (502, 503, 505, 504), (504, 505, 507, 506), (506, 507, 509, 508), (508, 509, 511, 510), (510, 511, 513, 512), (512, 513, 515, 514), (514, 515, 517, 516), (516, 517, 519, 518), (518, 519, 521, 520), (520, 521, 523, 522), (522, 523, 525, 524), (524, 525, 527, 526), (526, 527, 529, 528), (528, 529, 531, 530), (530, 531, 533, 532), (532, 533, 535, 534), (534, 535, 537, 536), (536, 537, 539, 538), (538, 539, 541, 540), (540, 541, 543, 542), (542, 543, 545, 544), (544, 545, 547, 546), (546, 547, 549, 548), (548, 549, 551, 550), (71, 69, 553, 129, 127, 125, 123, 121, 119, 117, 115, 113, 111, 109, 107, 105, 103, 101, 99, 97, 95, 93, 91, 89, 87, 85, 83, 81, 79, 77, 75, 73), (550, 551, 131, 552), (552, 131, 493, 490), (68, 70, 72, 74, 76, 78, 80, 82, 84, 86, 88, 90, 92, 94, 96, 98, 100, 102, 104, 106, 108, 110, 112, 114, 116, 118, 120, 122, 124, 126, 128, 130), (554, 557, 556, 555), (555, 556, 559, 558), (558, 559, 561, 560), (560, 561, 563, 562), (562, 563, 565, 564), (564, 565, 567, 566), (566, 567, 569, 568), (568, 569, 571, 570), (570, 571, 573, 572), (572, 573, 575, 574), (574, 575, 577, 576), (576, 577, 579, 578), (578, 579, 581, 580), (580, 581, 583, 582), (582, 583, 585, 584), (584, 585, 587, 586), (586, 587, 589, 588), (588, 589, 591, 590), (590, 591, 593, 592), (592, 593, 595, 594), (594, 595, 597, 596), (596, 597, 599, 598), (598, 599, 601, 600), (600, 601, 603, 602), (602, 603, 605, 604), (604, 605, 607, 606), (606, 607, 609, 608), (608, 609, 611, 610), (610, 611, 613, 612), (612, 613, 615, 614), (135, 133, 617, 193, 191, 189, 187, 185, 183, 181, 179, 177, 728, 273, 740, 143, 141, 139, 137), (614, 615, 195, 616), (616, 195, 557, 554), (132, 134, 136, 138, 140, 142, 144, 146, 148, 150, 152, 154, 156, 158, 160, 162, 164, 166, 168, 170, 172, 174, 176, 178, 180, 182, 184, 186, 188, 190, 192, 194), (618, 621, 620, 619), (619, 620, 623, 622), (622, 623, 625, 624), (624, 625, 627, 626), (626, 627, 629, 628), (628, 629, 631, 630), (630, 631, 633, 632), (632, 633, 671, 667), (650, 662, 637, 634), (634, 637, 636, 635), (635, 636, 639, 638), (638, 639, 641, 640), (640, 641, 643, 642), (642, 643, 645, 644), (644, 645, 647, 646), (646, 647, 621, 618), (652, 657, 660, 648), (228, 229, 669, 665), (666, 670, 676, 672), (673, 677, 656, 653), (649, 664, 674, 654), (668, 661, 658, 678), (680, 683, 682, 681), (681, 682, 685, 684), (684, 685, 687, 686), (686, 687, 689, 688), (688, 689, 691, 690), (690, 691, 693, 692), (692, 693, 695, 694), (694, 695, 659, 655), (675, 679, 699, 696), (696, 699, 698, 697), (697, 698, 701, 700), (700, 701, 703, 702), (702, 703, 705, 704), (704, 705, 707, 706), (706, 707, 709, 708), (708, 709, 683, 680), (251, 231, 227, 249, 378, 844, 846, 853, 849, 850, 809, 810, 815, 816, 830, 828, 829, 805, 806, 814, 832), (248, 226, 230, 250, 375, 836, 811, 808, 807, 827, 826, 825, 831, 813, 812, 851, 848, 847, 862, 852, 379), (201, 199, 197, 225, 223, 221, 219, 217, 215, 314, 780, 782, 790, 787, 788, 746, 747, 751, 752, 767, 764, 765, 741, 742, 750, 310, 209, 207, 205, 203), (224, 196, 198, 200, 202, 204, 206, 208, 770, 774, 744, 743, 745, 766, 762, 761, 763, 749, 748, 789, 786, 785, 784, 783, 315, 214, 216, 218, 220, 222), (424, 716, 739, 417), (715, 711, 735, 737), (419, 738, 732, 412), (276, 275, 730, 733), (143, 740, 268, 265, 728, 177, 175, 173, 171, 169, 167, 165, 163, 161, 159, 157, 155, 153, 151, 149, 147, 145), (46, 722, 423, 418, 14, 16, 18, 20, 22, 24, 26, 28, 30, 32, 34, 36, 38, 40, 42, 44), (274, 731, 727, 719, 724), (734, 272, 726, 713, 720, 271), (15, 736, 710, 712, 270, 49, 47, 45, 43, 41, 39, 37, 35, 33, 31, 29, 27, 25, 23, 21, 19, 17), (266, 718, 714, 269), (721, 264, 267, 717), (776, 777, 781, 775), (802, 801, 803, 341), (323, 799, 801, 802), (285, 284, 288, 289), (291, 290, 278, 279), (319, 318, 778, 779), (779, 778, 777, 776), (325, 324, 320, 321), (293, 292, 302, 303), (798, 795, 759, 301), (287, 286, 280, 281), (331, 791, 795, 798), (305, 304, 292, 293), (329, 328, 324, 325), (214, 315, 317, 313, 800, 339, 804, 797, 794, 793, 335, 760, 758, 755, 756, 773, 771, 770, 208, 210, 232, 651, 212), (299, 757, 754, 297), (327, 326, 328, 329), (341, 803, 796, 337), (279, 278, 286, 287), (303, 302, 284, 285), (337, 796, 792, 333), (297, 754, 753, 295), (309, 308, 769, 283), (321, 320, 318, 319), (311, 768, 290, 291), (775, 781, 799, 323), (301, 759, 757, 299), (307, 306, 304, 305), (289, 288, 326, 327), (283, 769, 768, 311), (333, 792, 791, 331), (281, 280, 306, 307), (209, 310, 282, 772, 294, 296, 298, 300, 334, 330, 332, 336, 340, 338, 322, 312, 316, 314, 215, 213, 663, 233, 211), (295, 753, 308, 309), (842, 840, 839, 845), (865, 866, 404, 868), (864, 386, 866, 865), (349, 348, 352, 353), (355, 354, 342, 343), (383, 382, 841, 843), (843, 841, 840, 842), (389, 388, 384, 385), (357, 356, 366, 367), (858, 861, 364, 824), (351, 350, 344, 345), (856, 394, 861, 858), (369, 368, 356, 357), (832, 833, 837, 817, 818, 821, 823, 398, 854, 855, 859, 867, 402, 863, 376, 380, 378, 249, 247, 245, 243, 241, 239, 237, 235, 263, 261, 259, 257, 255, 253, 251), (393, 392, 388, 389), (822, 362, 360, 820), (391, 390, 392, 393), (868, 404, 400, 860), (343, 342, 350, 351), (367, 366, 348, 349), (860, 400, 396, 857), (820, 360, 358, 819), (838, 372, 346, 835), (385, 384, 382, 383), (834, 374, 354, 355), (845, 839, 386, 864), (824, 364, 362, 822), (371, 370, 368, 369), (353, 352, 390, 391), (835, 346, 374, 834), (857, 396, 394, 856), (345, 344, 370, 371), (819, 358, 372, 838), (379, 381, 377, 387, 403, 405, 401, 397, 395, 399, 365, 363, 361, 359, 373, 347, 375, 250, 252, 254, 256, 258, 260, 262, 234, 236, 238, 240, 242, 244, 246, 248)])
me_cylinder_002.polygons.foreach_set('use_smooth', [0, 0, 0, 0, 0, 1, 1, 1, 1, 1, 1, 1, 1, 1, 1, 1, 1, 1, 1, 1, 1, 1, 1, 1, 1, 1, 1, 1, 1, 1, 1, 1, 1, 1, 1, 1, 1, 1, 1, 1, 1, 1, 1, 1, 1, 1, 1, 1, 1, 1, 1, 1, 1, 1, 1, 1, 1, 1, 1, 1, 1, 1, 1, 1, 1, 1, 1, 1, 1, 1, 1, 1, 1, 1, 1, 1, 1, 1, 1, 1, 1, 1, 1, 1, 1, 1, 1, 1, 1, 1, 1, 1, 1, 1, 1, 1, 1, 1, 1, 1, 1, 1, 1, 1, 1, 1, 1, 1, 1, 1, 1, 1, 1, 1, 1, 1, 1, 1, 1, 1, 1, 1, 1, 1, 1, 1, 1, 1, 1, 1, 1, 1, 1, 1, 1, 1, 1, 1, 1, 1, 1, 1, 1, 1, 1, 1, 1, 0, 0, 0, 0, 0, 0, 1, 1, 0, 0, 1, 0, 0, 1, 1, 1, 1, 1, 1, 1, 1, 1, 1, 1, 1, 1, 1, 0, 1, 1, 1, 1, 1, 1, 1, 1, 1, 1, 1, 1, 1, 1, 1, 1, 1, 0, 1, 1, 1, 1, 1, 1, 1, 1, 1, 1, 1, 1, 1, 1, 1, 1, 1, 1, 1, 1, 1, 1, 1, 1, 1, 1, 1, 1, 1, 1, 1, 1, 1, 1, 1])
me_cylinder_002.materials.append(None)
me_cylinder_002.use_remesh_preserve_volume = False
me_cylinder_002.use_remesh_preserve_attributes = False
me_cylinder_002.use_mirror_vertex_groups = False
me_cylinder_002.update()

# ---- objects
ob_cam_lock = bpy.data.objects.new('Cam Lock', None)
ob_obj_x = bpy.data.objects.new('OBJ_X', None)
ob_obj_y = bpy.data.objects.new('OBJ_Y', None)
ob_obj_z = bpy.data.objects.new('OBJ_Z', None)
ob_obj_prompts = bpy.data.objects.new('OBJ_PROMPTS', None)
ob_mesh_cam_lock_lock = bpy.data.objects.new('MESH.Cam Lock.Lock', me_cylinder_002)

# ---- transforms, parenting, visibility, modifiers, constraints
ob_cam_lock.location = (0.0, 0.0, 0.0)
ob_cam_lock.empty_display_type = 'ARROWS'
ob_cam_lock.empty_display_size = 0.1
ob_cam_lock.lineart.crease_threshold = 0.0
ob_obj_x.parent = ob_cam_lock
ob_obj_x.location = (0.0, 0.0, 0.0)
ob_obj_x.lock_location = (False, True, True)
ob_obj_x.lock_rotation = (True, True, True)
ob_obj_x.empty_display_type = 'SPHERE'
ob_obj_x.empty_display_size = 0.1
ob_obj_x.lineart.crease_threshold = 0.0
ob_obj_y.parent = ob_cam_lock
ob_obj_y.location = (0.0, 0.0, 0.0)
ob_obj_y.lock_location = (True, False, True)
ob_obj_y.lock_rotation = (True, True, True)
ob_obj_y.empty_display_type = 'SPHERE'
ob_obj_y.empty_display_size = 0.1
ob_obj_y.lineart.crease_threshold = 0.0
ob_obj_z.parent = ob_cam_lock
ob_obj_z.location = (0.0, 0.0, 0.0)
ob_obj_z.lock_location = (True, True, False)
ob_obj_z.lock_rotation = (True, True, True)
ob_obj_z.empty_display_type = 'SINGLE_ARROW'
ob_obj_z.empty_display_size = 0.2
ob_obj_z.lineart.crease_threshold = 0.0
ob_obj_prompts.parent = ob_cam_lock
ob_obj_prompts.location = (0.0, 0.0, 0.0)
ob_obj_prompts.lock_location = (True, True, True)
ob_obj_prompts.lock_rotation = (True, True, True)
ob_obj_prompts.empty_display_size = 0.0001
ob_obj_prompts.lineart.crease_threshold = 0.0
ob_mesh_cam_lock_lock.parent = ob_cam_lock
ob_mesh_cam_lock_lock.location = (0.0, 0.0, 0.0)
ob_mesh_cam_lock_lock.lineart.crease_threshold = 0.0

# ---- collection membership
scene.collection.objects.link(ob_cam_lock)
scene.collection.objects.link(ob_obj_x)
scene.collection.objects.link(ob_obj_y)
scene.collection.objects.link(ob_obj_z)
scene.collection.objects.link(ob_obj_prompts)
scene.collection.objects.link(ob_mesh_cam_lock_lock)

# ---- scene / render settings (as saved in the file)
scene.frame_start = 1; scene.frame_end = 250; scene.frame_set(1)
scene.render.engine = 'BLENDER_EEVEE_NEXT'
scene.cycles.use_denoising = False
scene.cycles.samples = 128
scene.cycles.sampling_pattern = 'TABULATED_SOBOL'
scene.cycles.use_adaptive_sampling = False
scene.cycles.use_light_tree = False
scene.view_settings.view_transform = 'Filmic'
bpy.context.view_layer.update()

# ---- added for rendering (the .blend has no active camera and no usable light): camera, sun
cam_auto = bpy.data.cameras.new('AutoCamera')
cam_auto.lens = 50.0
cam_auto.sensor_width = 36.0
cam_auto.clip_end = 1000.0
ob_auto_camera = bpy.data.objects.new('AutoCamera', cam_auto)
scene.collection.objects.link(ob_auto_camera)
ob_auto_camera.location = (0.185045, -0.20868, 0.148036)
ob_auto_camera.rotation_euler = (1.09748, -7.21219e-08, 0.694738)
scene.camera = ob_auto_camera
light_auto_sun = bpy.data.lights.new('AutoSun', 'SUN')
light_auto_sun.energy = 3.0
light_auto_sun.angle = 0.0523599
ob_auto_sun = bpy.data.objects.new('AutoSun', light_auto_sun)
scene.collection.objects.link(ob_auto_sun)
ob_auto_sun.rotation_euler = (0.872665, 0.174533, 0.523599)
bpy.context.view_layer.update()
